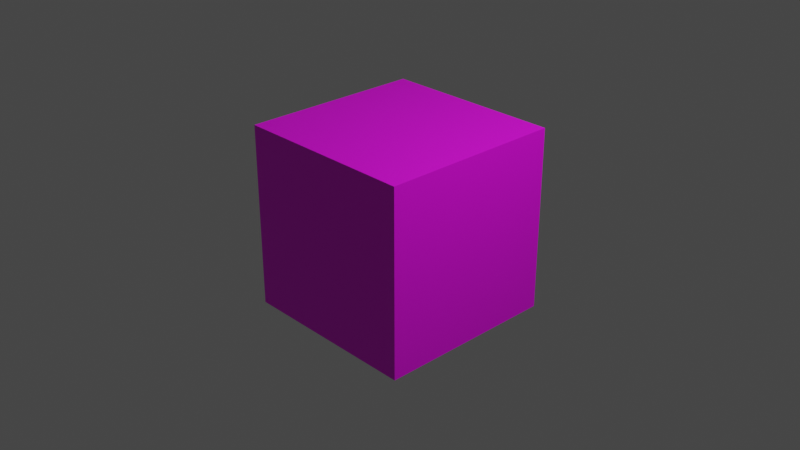 # Source: lightSource.blend  (saved by Blender 3.6.11; exported with 4.5.12 LTS)
import bpy
from mathutils import Matrix  # noqa: F401  (used for matrix-valued properties, if any)

bpy.ops.wm.read_factory_settings(use_empty=True)
scene = bpy.context.scene
scene.name = 'Scene'

# ---- collections
col_collection = bpy.data.collections.new('Collection'); scene.collection.children.link(col_collection)

# ---- images (referenced by path relative to the original .blend; pixels are not part of the script)
import os
ASSET_DIR = os.environ.get("B2B_ASSET_DIR", "")  # directory of the original .blend (textures are referenced by path, not embedded)
HERE = os.path.dirname(os.path.abspath(__file__))  # packed textures are extracted next to this script under _unpacked/

def load_image(name, relpath, width, height, colorspace="sRGB"):
    """Load a texture the original file referenced (path relative to the .blend, or extracted next to this script)."""
    p = next((c for c in (os.path.join(HERE, relpath), os.path.join(ASSET_DIR, relpath)) if relpath and os.path.exists(c)), "")
    if p:
        img = bpy.data.images.load(p, check_existing=True)
        img.name = name
    else:  # same state as the original file: an image datablock whose file is absent (Cycles renders it pink)
        img = bpy.data.images.new(name, width, height)
        img.source = "FILE"
        img.filepath = "//" + (relpath or name)
    img.colorspace_settings.name = colorspace
    return img
img_lightsource_png = load_image('lightSource.png', 'lightSource.png', 1024, 1024, 'sRGB')

# ---- materials (node trees are filled in below, after node groups)
mat_material = bpy.data.materials.new('Material')
mat_material.alpha_threshold = 0.0
mat_material.use_transparent_shadow = False
mat_material.roughness = 0.5
mat_material.line_color = (0.0, 0.0, 0.0, 1.0)

# ---- material node trees
mat_material.use_nodes = True; mat_material.node_tree.nodes.clear()
_N = mat_material.node_tree.nodes; _L = mat_material.node_tree.links
n0 = _N.new('ShaderNodeOutputMaterial'); n0.name = 'Material Output'; n0.location = (300, 300)
n1 = _N.new('ShaderNodeBsdfPrincipled'); n1.name = 'Principled BSDF'; n1.location = (10, 300)
n1.distribution = 'GGX'
n1.subsurface_method = 'RANDOM_WALK_SKIN'
n1.inputs[3].default_value = 1.45
n1.inputs[27].default_value = (0.0, 0.0, 0.0, 1.0)
n1.inputs[28].default_value = 1.0
n2 = _N.new('ShaderNodeTexImage'); n2.name = 'Image Texture'; n2.location = (-435, 207)
n2.image = img_lightsource_png
_L.new(n1.outputs[0], n0.inputs[0])
_L.new(n2.outputs[0], n1.inputs[0])
n0.is_active_output = True

# ---- world
world_world = bpy.data.worlds.new('World'); scene.world = world_world
world_world.use_nodes = True; world_world.node_tree.nodes.clear()
_N = world_world.node_tree.nodes; _L = world_world.node_tree.links
n0 = _N.new('ShaderNodeOutputWorld'); n0.name = 'World Output'; n0.location = (300, 300)
n1 = _N.new('ShaderNodeBackground'); n1.name = 'Background'; n1.location = (10, 300)
n1.inputs[0].default_value = (0.05088, 0.05088, 0.05088, 1.0)
_L.new(n1.outputs[0], n0.inputs[0])
n0.is_active_output = True
world_world.color = (0.05088, 0.05088, 0.05088)
world_world.use_sun_shadow = False
world_world.sun_shadow_jitter_overblur = 0.0

# ---- cameras
cam_camera = bpy.data.cameras.new('Camera')
cam_camera.clip_end = 100.0
cam_camera.ortho_scale = 7.314

# ---- lights
light_light = bpy.data.lights.new('Light', 'POINT')
light_light.transmission_factor = 0.0
light_light.energy = 1000.0
light_light.shadow_soft_size = 0.1
light_light.shadow_maximum_resolution = 0.006
light_light.use_absolute_resolution = True

# ---- meshes
me_cube = bpy.data.meshes.new('Cube')
me_cube.from_pydata([(1.0, 1.0, 1.0), (1.0, 1.0, -1.0), (1.0, -1.0, 1.0), (1.0, -1.0, -1.0), (-1.0, 1.0, 1.0), (-1.0, 1.0, -1.0), (-1.0, -1.0, 1.0), (-1.0, -1.0, -1.0)], [], [(4, 2, 0), (2, 7, 3), (6, 5, 7), (1, 7, 5), (0, 3, 1), (4, 1, 5), (4, 6, 2), (2, 6, 7), (6, 4, 5), (1, 3, 7), (0, 2, 3), (4, 0, 1)])
_uv = me_cube.uv_layers.new(name='UVMap')
_uv.uv.foreach_set('vector', [0.9321, 0.5, 0.625, 0.75, 0.625, 0.5, 0.625, 0.75, 0.3135, 1.0, 0.3135, 0.75, 0.625, 0.0, 0.3135, 0.25, 0.3135, 0.0, 0.3135, 0.5, 0.003403, 0.75, 0.003403, 0.5, 0.625, 0.5, 0.3135, 0.75, 0.3135, 0.5, 0.625, 0.25, 0.3135, 0.5, 0.3135, 0.25, 0.9321, 0.5, 0.9321, 0.75, 0.625, 0.75, 0.625, 0.75, 0.625, 1.0, 0.3135, 1.0, 0.625, 0.0, 0.625, 0.25, 0.3135, 0.25, 0.3135, 0.5, 0.3135, 0.75, 0.003403, 0.75, 0.625, 0.5, 0.625, 0.75, 0.3135, 0.75, 0.625, 0.25, 0.625, 0.5, 0.3135, 0.5])
me_cube.materials.append(mat_material)
me_cube.use_mirror_vertex_groups = False
me_cube.update()

# ---- objects
ob_cube = bpy.data.objects.new('Cube', me_cube)
ob_light = bpy.data.objects.new('Light', light_light)
ob_camera = bpy.data.objects.new('Camera', cam_camera)

# ---- transforms, parenting, visibility, modifiers, constraints
ob_cube.location = (0.0, 0.0, 0.0)
ob_cube.lock_rotations_4d = False
ob_cube.empty_display_type = 'ARROWS'
ob_cube.lineart.crease_threshold = 0.0
ob_light.location = (4.076, 1.005, 5.904)
ob_light.rotation_euler = (0.6503, 0.05522, 1.866)
ob_light.lock_rotations_4d = False
ob_light.empty_display_type = 'ARROWS'
ob_light.color = (0.0, 0.0, 0.0, 0.0)
ob_light.lineart.crease_threshold = 0.0
ob_camera.location = (7.359, -6.926, 4.958)
ob_camera.rotation_euler = (1.109, 0.0, 0.8149)
ob_camera.lock_rotations_4d = False
ob_camera.empty_display_type = 'ARROWS'
ob_camera.color = (0.0, 0.0, 0.0, 0.0)
ob_camera.display_type = 'WIRE'
ob_camera.lineart.crease_threshold = 0.0

# ---- collection membership
col_collection.objects.link(ob_cube)
col_collection.objects.link(ob_light)
col_collection.objects.link(ob_camera)

# ---- scene / render settings (as saved in the file)
scene.camera = ob_camera
scene.frame_start = 1; scene.frame_end = 250; scene.frame_set(1)
scene.render.engine = 'BLENDER_EEVEE_NEXT'
scene.cycles.sampling_pattern = 'TABULATED_SOBOL'
scene.view_settings.view_transform = 'Filmic'
bpy.context.view_layer.update()

